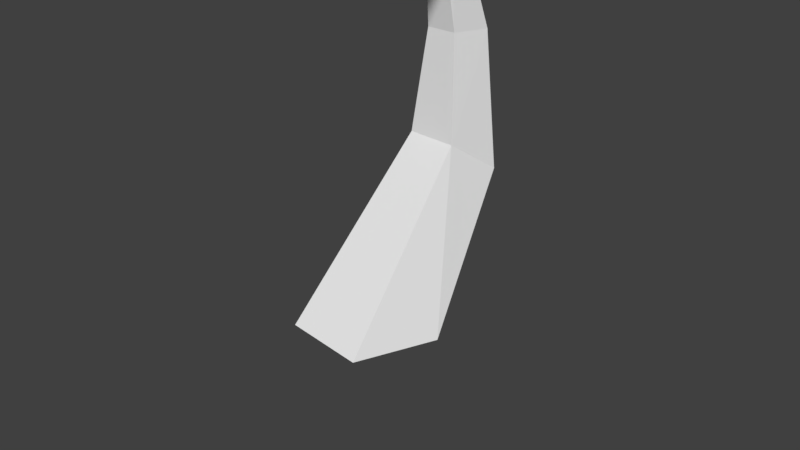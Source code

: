 # Source: temperate_tree_1.blend  (saved by Blender 2.79.0; exported with 4.5.12 LTS)
import bpy
from mathutils import Matrix  # noqa: F401  (used for matrix-valued properties, if any)

bpy.ops.wm.read_factory_settings(use_empty=True)
scene = bpy.context.scene
scene.name = 'Scene'

# ---- collections
col_collection_1 = bpy.data.collections.new('Collection 1'); scene.collection.children.link(col_collection_1)

# ---- world
world_world = bpy.data.worlds.new('World'); scene.world = world_world
world_world.color = (0.05088, 0.05088, 0.05088)
world_world.use_sun_shadow = False
world_world.sun_shadow_jitter_overblur = 0.0
world_world.cycles.sampling_method = 'MANUAL'

# ---- cameras
cam_camera = bpy.data.cameras.new('Camera')
cam_camera.clip_end = 100.0
cam_camera.lens = 35.0
cam_camera.sensor_width = 32.0
cam_camera.sensor_height = 18.0
cam_camera.ortho_scale = 7.314
cam_camera.dof.focus_distance = 0.0
cam_camera.dof.aperture_fstop = 128.0

# ---- meshes
me_icosphere_002 = bpy.data.meshes.new('Icosphere.002')
me_icosphere_002.from_pydata([(-0.1904, -0.01005, -1.128), (1.007, -2.543, -0.6495), (-0.04447, -1.697, -1.007), (-1.337, 1.175, -0.5818), (-1.003, 2.27, -0.3094), (0.392, -0.03389, -0.0968), (0.4807, -2.33, -0.1692), (-0.8012, -0.375, 0.2823), (-1.07, 1.723, 0.8841), (0.0252, 1.217, 0.8364), (1.062, -1.64, 0.4363), (0.06932, -0.2744, 1.062)], [], [(0, 1, 2), (1, 0, 5), (0, 2, 3), (0, 3, 4), (0, 4, 5), (1, 5, 10), (2, 1, 6), (3, 2, 7), (4, 3, 8), (5, 4, 9), (1, 10, 6), (2, 6, 7), (3, 7, 8), (4, 8, 9), (5, 9, 10), (6, 10, 11), (7, 6, 11), (8, 7, 11), (9, 8, 11), (10, 9, 11)])
me_icosphere_002.use_remesh_preserve_volume = False
me_icosphere_002.use_remesh_preserve_attributes = False
me_icosphere_002.use_mirror_vertex_groups = False
me_icosphere_002.update()
me_cylinder = bpy.data.meshes.new('Cylinder')
me_cylinder.from_pydata([(0.0, 1.0, -1.0), (-9.119e-09, 2.057, 0.6318), (0.9511, 0.309, -1.0), (0.5873, 1.691, 0.8862), (0.5878, -0.809, -1.0), (0.363, 1.098, 1.298), (-0.5878, -0.809, -1.0), (-0.363, 1.098, 1.298), (-0.9511, 0.309, -1.0), (-0.5873, 1.691, 0.8862), (-1.427e-07, -0.3058, 5.727), (0.06121, -0.3391, 5.7), (0.03674, -0.3955, 5.653), (-0.03674, -0.3955, 5.653), (-0.06121, -0.3391, 5.7), (-0.2598, 1.207, 2.341), (0.2598, 1.207, 2.341), (-1.788e-07, 1.207, 2.341), (0.3648, 1.691, 2.692), (-1.491e-07, 1.968, 2.694), (0.2255, 1.243, 2.688), (-0.2255, 1.243, 2.688), (-0.3648, 1.691, 2.692), (0.1464, 1.177, 4.52), (-1.466e-07, 1.272, 4.578), (0.08952, 1.021, 4.425), (-0.08952, 1.021, 4.425), (-0.1464, 1.177, 4.52)], [], [(0, 1, 3, 2), (2, 3, 5, 4), (4, 5, 7, 6), (1, 9, 22, 19), (6, 7, 9, 8), (8, 9, 1, 0), (0, 2, 4, 6, 8), (11, 10, 14, 13, 12), (3, 1, 19, 18), (7, 5, 16, 15), (24, 23, 18, 19), (23, 25, 20, 18), (25, 26, 21, 20), (26, 27, 22, 21), (27, 24, 19, 22), (17, 15, 16), (20, 21, 16), (21, 15, 17), (17, 16, 21), (21, 22, 9, 15), (7, 15, 9), (20, 16, 5, 18), (5, 3, 18), (10, 11, 23, 24), (11, 12, 25, 23), (12, 13, 26, 25), (13, 14, 27, 26), (14, 10, 24, 27)])
me_cylinder.use_remesh_preserve_volume = False
me_cylinder.use_remesh_preserve_attributes = False
me_cylinder.use_mirror_vertex_groups = False
me_cylinder.update()
me_cylinder_002 = bpy.data.meshes.new('Cylinder.002')
me_cylinder_002.from_pydata([(0.0, 1.0, -1.0), (-9.119e-09, 2.057, 0.6318), (0.9511, 0.309, -1.0), (0.5873, 1.691, 0.8862), (0.5878, -0.809, -1.0), (0.363, 1.098, 1.298), (-0.5878, -0.809, -1.0), (-0.363, 1.098, 1.298), (-0.9511, 0.309, -1.0), (-0.5873, 1.691, 0.8862), (-1.427e-07, -0.3058, 5.727), (0.06121, -0.3391, 5.7), (0.03674, -0.3955, 5.653), (-0.03674, -0.3955, 5.653), (-0.06121, -0.3391, 5.7), (-0.2598, 1.207, 2.341), (0.2598, 1.207, 2.341), (-1.788e-07, 1.207, 2.341), (0.3648, 1.691, 2.692), (-1.491e-07, 1.968, 2.694), (0.2255, 1.243, 2.688), (-0.2255, 1.243, 2.688), (-0.3648, 1.691, 2.692), (0.1464, 1.177, 4.52), (-1.466e-07, 1.272, 4.578), (0.08952, 1.021, 4.425), (-0.08952, 1.021, 4.425), (-0.1464, 1.177, 4.52)], [], [(0, 1, 3, 2), (2, 3, 5, 4), (4, 5, 7, 6), (1, 9, 22, 19), (6, 7, 9, 8), (8, 9, 1, 0), (0, 2, 4, 6, 8), (11, 10, 14, 13, 12), (3, 1, 19, 18), (7, 5, 16, 15), (24, 23, 18, 19), (23, 25, 20, 18), (25, 26, 21, 20), (26, 27, 22, 21), (27, 24, 19, 22), (17, 15, 16), (20, 21, 16), (21, 15, 17), (17, 16, 21), (21, 22, 9, 15), (7, 15, 9), (20, 16, 5, 18), (5, 3, 18), (10, 11, 23, 24), (11, 12, 25, 23), (12, 13, 26, 25), (13, 14, 27, 26), (14, 10, 24, 27)])
me_cylinder_002.use_remesh_preserve_volume = False
me_cylinder_002.use_remesh_preserve_attributes = False
me_cylinder_002.use_mirror_vertex_groups = False
me_cylinder_002.update()
me_icosphere_004 = bpy.data.meshes.new('Icosphere.004')
me_icosphere_004.from_pydata([(1.497, -0.1153, 0.5936), (-0.7319, -0.6478, -0.02365), (0.5976, -0.5099, -0.7878), (2.522, 1.098, -0.177), (2.505, 1.778, 1.172), (0.433, 0.863, 1.174), (-0.716, 0.2066, -0.8838), (0.9516, 1.418, -1.133), (1.779, 2.794, 0.06921), (0.6659, 2.502, 1.113), (-1.112, 0.9427, 0.3479), (-0.1561, 2.244, -0.2602)], [], [(0, 1, 2), (1, 0, 5), (0, 2, 3), (0, 3, 4), (0, 4, 5), (1, 5, 10), (2, 1, 6), (3, 2, 7), (4, 3, 8), (5, 4, 9), (1, 10, 6), (2, 6, 7), (3, 7, 8), (4, 8, 9), (5, 9, 10), (6, 10, 11), (7, 6, 11), (8, 7, 11), (9, 8, 11), (10, 9, 11)])
me_icosphere_004.use_remesh_preserve_volume = False
me_icosphere_004.use_remesh_preserve_attributes = False
me_icosphere_004.use_mirror_vertex_groups = False
me_icosphere_004.update()

# ---- objects
ob_icosphere = bpy.data.objects.new('Icosphere', me_icosphere_002)
ob_camera = bpy.data.objects.new('Camera', cam_camera)
ob_cylinder = bpy.data.objects.new('Cylinder', me_cylinder)
ob_cylinder_002 = bpy.data.objects.new('Cylinder.002', me_cylinder_002)
ob_icosphere_001 = bpy.data.objects.new('Icosphere.001', me_icosphere_004)

# ---- transforms, parenting, visibility, modifiers, constraints
ob_icosphere.location = (0.2702, -1.254, 6.074)
ob_icosphere.rotation_euler = (-1.069, 0.9046, -0.8834)
ob_icosphere.scale = (2.134, 1.333, 2.091)
ob_icosphere.lineart.crease_threshold = 0.0
ob_camera.location = (7.481, -6.508, 5.344)
ob_camera.rotation_euler = (1.109, 0.0, 0.8149)
ob_camera.lock_rotations_4d = False
ob_camera.empty_display_type = 'ARROWS'
ob_camera.color = (0.0, 0.0, 0.0, 0.0)
ob_camera.display_type = 'WIRE'
ob_camera.lineart.crease_threshold = 0.0
ob_cylinder.location = (0.0, 0.0, 0.0)
ob_cylinder.lineart.crease_threshold = 0.0
ob_cylinder_002.location = (0.177, 1.48, 3.892)
ob_cylinder_002.rotation_euler = (-0.5623, 0.2624, -7.02)
ob_cylinder_002.scale = (0.1447, 0.302, 0.3472)
ob_cylinder_002.lineart.crease_threshold = 0.0
ob_icosphere_001.location = (1.221, 2.258, 5.363)
ob_icosphere_001.rotation_euler = (-3.352, -0.02122, 1.607)
ob_icosphere_001.scale = (1.0, 1.0, 0.8392)
ob_icosphere_001.lineart.crease_threshold = 0.0

# ---- collection membership
col_collection_1.objects.link(ob_icosphere)
col_collection_1.objects.link(ob_camera)
col_collection_1.objects.link(ob_cylinder)
col_collection_1.objects.link(ob_cylinder_002)
col_collection_1.objects.link(ob_icosphere_001)

# ---- scene / render settings (as saved in the file)
scene.camera = ob_camera
scene.frame_start = 1; scene.frame_end = 250; scene.frame_set(1)
scene.render.engine = 'BLENDER_EEVEE_NEXT'
scene.render.resolution_percentage = 50
scene.render.dither_intensity = 0.0
scene.cycles.use_denoising = False
scene.cycles.samples = 128
scene.cycles.sampling_pattern = 'TABULATED_SOBOL'
scene.cycles.use_adaptive_sampling = False
scene.cycles.use_light_tree = False
scene.cycles.blur_glossy = 0.0
scene.cycles.sample_clamp_indirect = 0.0
scene.view_settings.view_transform = 'Standard'
bpy.context.view_layer.update()

# ---- added for rendering (the .blend has no usable light): sun
light_auto_sun = bpy.data.lights.new('AutoSun', 'SUN')
light_auto_sun.energy = 3.0
light_auto_sun.angle = 0.0523599
ob_auto_sun = bpy.data.objects.new('AutoSun', light_auto_sun)
scene.collection.objects.link(ob_auto_sun)
ob_auto_sun.rotation_euler = (0.872665, 0.174533, 0.523599)
bpy.context.view_layer.update()
